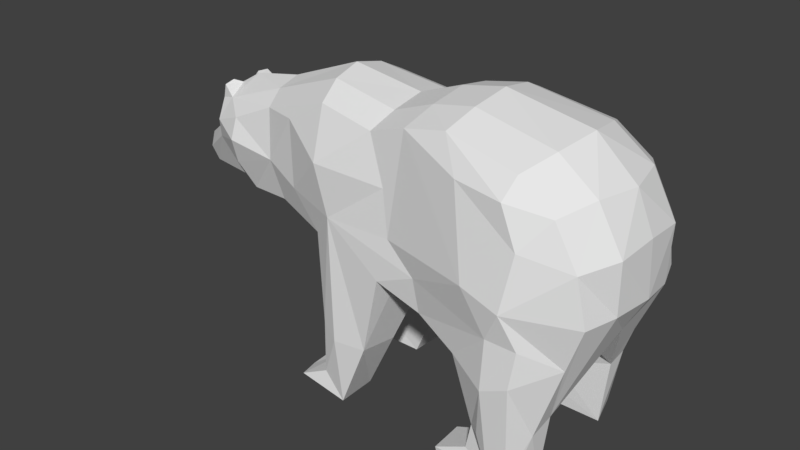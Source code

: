 # Source: Karhu2.blend  (saved by Blender 2.79.0; exported with 4.5.12 LTS)
import bpy
from mathutils import Matrix  # noqa: F401  (used for matrix-valued properties, if any)

bpy.ops.wm.read_factory_settings(use_empty=True)
scene = bpy.context.scene
scene.name = 'Scene'

# ---- collections
col_collection_1 = bpy.data.collections.new('Collection 1'); scene.collection.children.link(col_collection_1)

# ---- images (referenced by path relative to the original .blend; pixels are not part of the script)
import os
ASSET_DIR = os.environ.get("B2B_ASSET_DIR", "")  # directory of the original .blend (textures are referenced by path, not embedded)
HERE = os.path.dirname(os.path.abspath(__file__))  # packed textures are extracted next to this script under _unpacked/

def load_image(name, relpath, width, height, colorspace="sRGB"):
    """Load a texture the original file referenced (path relative to the .blend, or extracted next to this script)."""
    p = next((c for c in (os.path.join(HERE, relpath), os.path.join(ASSET_DIR, relpath)) if relpath and os.path.exists(c)), "")
    if p:
        img = bpy.data.images.load(p, check_existing=True)
        img.name = name
    else:  # same state as the original file: an image datablock whose file is absent (Cycles renders it pink)
        img = bpy.data.images.new(name, width, height)
        img.source = "FILE"
        img.filepath = "//" + (relpath or name)
    img.colorspace_settings.name = colorspace
    return img
img_karhu_mat = load_image('Karhu_MAT', 'Karhu_MAT.png', 1024, 1024, 'sRGB')

# ---- materials (node trees are filled in below, after node groups)
mat_material_001 = bpy.data.materials.new('Material.001')
mat_material_001.alpha_threshold = 0.0
mat_material_001.roughness = 0.5

# ---- material node trees
mat_material_001.use_nodes = True; mat_material_001.node_tree.nodes.clear()
_N = mat_material_001.node_tree.nodes; _L = mat_material_001.node_tree.links
n0 = _N.new('ShaderNodeOutputMaterial'); n0.name = 'Material Output'; n0.location = (300, 300)
n1 = _N.new('ShaderNodeBsdfDiffuse'); n1.name = 'Diffuse BSDF'; n1.location = (10, 300)
n2 = _N.new('ShaderNodeTexImage'); n2.name = 'Image Texture'; n2.location = (-325, 342)
n2.width = 140
n2.image = img_karhu_mat
_L.new(n1.outputs[0], n0.inputs[0])
n0.is_active_output = True

# ---- world
world_world = bpy.data.worlds.new('World'); scene.world = world_world
world_world.color = (0.05088, 0.05088, 0.05088)
world_world.use_sun_shadow = False
world_world.sun_shadow_jitter_overblur = 0.0
world_world.cycles.sampling_method = 'MANUAL'

# ---- meshes
me_cube_001 = bpy.data.meshes.new('Cube.001')
me_cube_001.from_pydata([(3.263, -1.059, -1.3), (2.474, -1.158, 1.228), (-0.9685, -0.8972, 1.22), (0.2835, -1.231, -1.01), (-0.02773, -0.9699, 1.073), (1.715, -1.357, -1.523), (3.393, -1.173, 0.171), (-0.9013, -1.189, 0.4303), (0.2809, -1.08, 0.3553), (-3.658, -0.416, 0.06086), (3.039, -1.187, 0.813), (1.659, -1.339, 0.997), (3.521, -1.106, -0.5828), (-0.7213, -1.131, -0.3824), (0.4325, -1.169, -0.3281), (1.967, -1.584, -0.3005), (-4.231, -0.1788, -0.5332), (1.458, -1.322, -3.333), (1.948, -1.316, -2.984), (1.438, -1.332, -3.23), (2.673, -1.396, -3.119), (2.721, -1.528, -1.581), (1.299, -1.055, 1.448), (2.701, -1.483, 0.3673), (2.427, -1.43, 0.9425), (2.584, -1.632, -0.4717), (2.677, -1.325, -3.345), (2.302, -1.552, -1.764), (-1.118, -0.9311, -0.8205), (-1.677, -0.8541, 0.7954), (-1.607, -0.8967, -0.2691), (-0.4206, -1.228, -3.36), (-0.8446, -1.127, -2.163), (-0.5417, -1.253, -2.327), (-0.839, -1.143, -3.037), (0.01002, -1.217, -2.28), (-1.29, -1.188, -3.261), (-2.284, -0.6633, 0.7606), (-2.255, -0.7321, -0.05611), (-2.08, -0.6445, -0.6856), (-3.273, -0.5009, 0.6368), (-3.003, -0.8205, 0.09758), (-2.968, -0.7318, 0.4486), (-3.046, -0.6799, -0.3203), (-2.845, -0.5087, -0.7648), (-3.563, -0.527, -0.07297), (-3.468, -0.6329, 0.264), (-3.169, -0.4335, -0.6397), (1.97, -0.5132, -1.811), (2.814, -0.7985, -3.36), (1.956, -0.7662, -3.003), (1.399, -0.769, -3.229), (-0.4432, -0.5761, -3.362), (-1.295, -0.5305, -3.319), (-0.8803, -0.5626, -2.311), (-0.9207, -0.5688, -3.016), (-1.33, -0.5305, -3.219), (-4.03, -0.218, -0.711), (2.705, -0.6628, 1.423), (-1.076, -0.4801, 1.445), (0.05143, -0.5595, 1.271), (0.2941, -0.8336, -1.201), (1.408, -0.5935, 1.662), (1.824, -0.772, -1.739), (3.704, -0.669, 0.2733), (3.319, -0.6795, 0.9715), (3.684, -0.6256, -0.5465), (-1.237, -0.4322, -0.9121), (-1.389, -0.8478, -3.299), (-2.241, -0.3527, -0.6596), (-2.356, -0.3613, 0.9618), (-3.02, -0.2806, -0.7497), (-3.378, -0.1568, 0.7722), (-3.567, -0.1519, 0.6713), (2.951, -0.8028, -2.287), (-4.356, -0.004535, -0.3657), (0.005542, -0.5456, -2.389), (2.013, -1.286, -2.591), (2.184, -1.411, -2.591), (-3.506, -0.4575, 0.5774), (-3.467, -0.4515, 0.7893), (-3.461, -0.2815, 0.8299), (-3.401, -0.3094, 0.6307), (0.6004, -1.027, 1.292), (0.9994, -1.185, -1.266), (1.291, -0.8205, -1.545), (0.7271, -0.577, 1.526), (1.472, -0.772, -3.333), (1.401, -0.9189, -3.333), (2.35, -1.55, -0.9469), (2.795, -1.481, -1.007), (0.9434, -1.254, -0.7161), (2.043, -0.7562, -2.597), (2.385, -1.419, -3.148), (2.903, -1.14, -2.445), (-3.995, 0.2309, -0.7165), (3.263, 1.059, -1.3), (2.474, 1.158, 1.228), (-1.002, 0.857, 1.249), (0.2835, 1.231, -1.01), (-0.02242, 0.9693, 1.076), (1.715, 1.357, -1.523), (-4.217, 0.1776, -0.3766), (3.393, 1.173, 0.171), (-0.9013, 1.189, 0.4303), (0.2809, 1.08, 0.3553), (-3.682, 0.3446, 0.05304), (3.039, 1.187, 0.813), (-0.9981, 0.9972, 0.9932), (1.803, 1.374, 0.9538), (3.521, 1.106, -0.5828), (-0.7355, 1.129, -0.3709), (0.4325, 1.169, -0.3281), (1.575, 1.486, -0.2569), (-4.179, 0.2057, -0.5857), (1.456, 1.332, -3.339), (1.948, 1.316, -2.984), (1.438, 1.332, -3.23), (2.703, 1.45, -2.581), (2.721, 1.528, -1.581), (1.299, 1.055, 1.448), (2.701, 1.483, 0.3673), (2.427, 1.43, 0.9425), (2.909, 1.488, -0.6301), (2.34, 1.55, -1.801), (-2.202, 0.6624, 0.8067), (-1.118, 0.9311, -0.8205), (-1.509, 0.9391, -0.168), (-0.4098, 1.222, -3.356), (-0.8446, 1.127, -2.163), (-0.5417, 1.253, -2.327), (-0.839, 1.143, -3.037), (0.008574, 1.217, -2.284), (-1.29, 1.192, -3.262), (-2.275, 0.724, 0.2129), (-2.309, 0.5797, -0.6606), (-2.453, 0.6281, 0.7367), (-3.003, 0.8205, 0.09758), (-2.968, 0.7318, 0.4486), (-3.046, 0.6799, -0.3203), (-2.845, 0.5087, -0.7648), (-3.569, 0.5162, -0.06462), (-3.468, 0.6329, 0.264), (-3.39, 0.4821, -0.3774), (-4.135, 0.0507, -0.706), (3.449, 0.0, -1.105), (2.831, 0.0, 1.53), (-1.117, 0.0, 1.553), (0.06054, 0.0, 1.376), (0.3169, 0.0, -1.232), (1.463, 1.718e-08, 1.778), (3.737, 0.0, 0.3295), (3.473, 0.0, 0.9534), (-3.724, 0.0, 0.1829), (3.775, 0.0, -0.5266), (2.933, 0.8055, -2.295), (1.958, 0.7659, -2.997), (1.4, 0.7682, -3.225), (-1.291, 0.0, -0.8097), (-0.4405, 0.5742, -3.361), (-1.295, 0.5305, -3.319), (-0.8796, 0.5737, -2.329), (-0.9213, 0.5685, -3.021), (-1.33, 0.5305, -3.219), (-2.341, 0.0, -0.7646), (-2.331, -0.005594, 1.082), (-3.082, 0.1595, -0.7664), (-3.553, -0.1404, -0.7117), (-3.157, -0.01853, 0.9302), (2.705, 0.6628, 1.423), (-1.076, 0.4801, 1.445), (0.05143, 0.5595, 1.271), (1.408, 0.5935, 1.662), (1.816, 0.7861, -1.736), (3.704, 0.669, 0.2733), (3.319, 0.6795, 0.9715), (3.695, 0.5944, -0.5948), (-1.237, 0.4322, -0.9121), (-1.388, 0.8404, -3.297), (-2.241, 0.3527, -0.6596), (-2.35, 0.3432, 0.9691), (-3.242, 0.4063, -0.6455), (-3.389, 0.1622, 0.7722), (-3.612, 0.04422, 0.6655), (0.01016, 0.5487, -2.371), (2.013, 1.286, -2.591), (2.184, 1.411, -2.591), (-3.516, 0.4586, 0.5704), (-3.295, 0.5094, 0.6337), (-3.526, 0.1631, 0.6801), (-3.476, 0.2581, 0.8167), (-3.454, 0.4407, 0.807), (-3.401, 0.3094, 0.6307), (0.6557, 1.018, 1.322), (0.9994, 1.185, -1.266), (0.9193, 1.131, 1.015), (1.157, 0.0, -1.624), (0.7661, 0.0, 1.637), (0.2951, 0.826, -1.197), (0.7271, 0.577, 1.526), (2.818, 0.8105, -3.357), (2.668, 1.337, -3.341), (1.424, 0.7796, -3.329), (2.332, 1.566, -0.5435), (1.054, 0.8269, -1.465), (0.9266, 1.256, -0.7436), (2.043, 0.7525, -2.602), (2.377, 1.423, -3.113), (2.931, 1.149, -2.242), (2.59, 0.0, -1.291), (1.976, 0.5126, -1.833)], [], [(22, 11, 24), (24, 11, 23), (45, 46, 9), (91, 3, 84), (29, 37, 38), (70, 37, 2), (38, 41, 43), (37, 40, 42), (42, 40, 46), (55, 56, 68), (48, 92, 63), (16, 9, 75), (167, 57, 144), (165, 168, 70), (61, 76, 149), (53, 52, 68), (82, 81, 73), (79, 82, 73), (22, 83, 11), (27, 89, 5), (89, 15, 91), (48, 74, 49, 92), (87, 51, 50), (87, 50, 49), (92, 49, 50), (74, 209, 145), (20, 26, 94), (100, 193, 195), (109, 120, 122), (195, 113, 112, 105), (109, 122, 121), (141, 106, 142), (124, 203, 123, 119), (99, 205, 194), (115, 117, 207), (202, 115, 200), (127, 104, 111), (108, 125, 98), (135, 127, 126), (95, 181, 144), (177, 161, 158), (206, 210, 173), (75, 102, 114), (153, 183, 106), (144, 114, 95), (165, 180, 168), (181, 166, 167), (184, 198, 149), (145, 155, 176), (145, 176, 154), (182, 183, 168), (182, 189, 183), (187, 191, 188), (182, 190, 189), (149, 198, 196), (201, 207, 118), (113, 203, 205), (157, 202, 156), (202, 200, 156), (200, 206, 156), (118, 208, 201), (9, 16, 45), (106, 141, 102), (79, 9, 46, 40), (2, 4, 60, 59), (83, 86, 60, 4), (15, 25, 23, 11), (14, 15, 83, 8), (13, 14, 8, 7), (6, 12, 66, 64), (7, 8, 4, 2), (83, 4, 8), (6, 64, 65, 10), (12, 0, 74, 66), (57, 47, 45, 16), (13, 3, 91, 14), (90, 89, 27, 21), (93, 19, 17, 26), (26, 17, 87, 49), (27, 78, 93), (90, 21, 0, 12, 25), (23, 6, 10, 24), (25, 12, 6, 23), (24, 10, 1, 22), (1, 58, 62, 22), (30, 13, 7, 29), (13, 30, 28), (7, 2, 29), (39, 69, 67, 28), (36, 68, 52, 31), (59, 70, 2), (35, 76, 61, 3), (35, 3, 13, 33), (32, 33, 13, 28), (52, 76, 35, 31), (34, 31, 33, 32), (33, 31, 35), (44, 71, 69, 39), (34, 36, 31), (39, 28, 30, 38), (47, 167, 71, 44), (30, 29, 38), (29, 2, 37), (44, 39, 38, 43), (42, 41, 38, 37), (40, 37, 70, 168), (47, 44, 43, 45), (167, 47, 57), (46, 45, 41, 42), (144, 57, 16, 75), (43, 41, 45), (168, 72, 40), (67, 158, 54), (153, 9, 73, 183), (75, 9, 153), (51, 87, 88), (88, 17, 19, 51), (79, 73, 9), (63, 92, 77, 5), (51, 19, 18, 50), (54, 32, 28, 67), (55, 34, 32, 54), (36, 34, 55, 68), (71, 166, 164, 69), (166, 71, 167), (70, 59, 147, 165), (69, 164, 158, 67), (58, 146, 150, 62), (66, 74, 145, 154), (64, 151, 152, 65), (64, 66, 154, 151), (63, 85, 196, 48), (86, 197, 148, 60), (59, 60, 148, 147), (72, 168, 183, 73), (65, 152, 146, 58), (27, 5, 77, 78), (68, 56, 53), (72, 81, 80, 40), (79, 40, 80), (72, 73, 81), (80, 81, 82, 79), (62, 150, 197, 86), (85, 61, 149, 196), (84, 5, 89, 91), (22, 62, 86, 83), (11, 83, 15), (20, 21, 27, 93), (5, 84, 85, 63), (88, 87, 17), (89, 25, 15), (25, 89, 90), (84, 3, 61, 85), (18, 77, 92, 50), (91, 15, 14), (53, 56, 55, 52), (76, 52, 55, 54), (149, 76, 54, 158), (20, 93, 26), (93, 78, 77, 18, 19), (94, 0, 21, 20), (49, 74, 94, 26), (0, 94, 74), (48, 196, 209, 74), (169, 175, 107, 97), (187, 188, 142, 106), (98, 170, 171, 100), (171, 199, 193, 100), (108, 98, 100), (198, 204, 173), (203, 113, 109, 121, 123), (105, 112, 111, 104), (102, 141, 143, 114), (103, 174, 176, 110), (100, 105, 104, 108), (105, 100, 195), (175, 174, 103, 107), (143, 181, 95, 114), (176, 96, 110), (205, 99, 111, 112), (119, 123, 110, 96), (207, 186, 124), (107, 103, 121, 122), (103, 110, 123, 121), (97, 107, 122, 120), (172, 169, 97, 120), (125, 108, 104, 127), (126, 127, 111), (177, 179, 135, 126), (125, 180, 170, 98), (159, 178, 133, 128), (132, 99, 198, 184), (111, 99, 132, 130), (129, 126, 111, 130), (184, 159, 128, 132), (131, 129, 130, 128), (132, 128, 130), (179, 166, 140, 135), (128, 133, 131), (136, 125, 127, 134), (138, 136, 134, 137), (127, 135, 134), (181, 140, 166), (140, 139, 135), (137, 134, 135, 139), (139, 140, 181, 143), (180, 125, 136), (142, 138, 137, 141), (141, 137, 139, 143), (188, 182, 180, 136), (188, 136, 138, 142), (153, 106, 102, 75), (162, 178, 163), (144, 75, 114), (202, 157, 117, 115), (10, 65, 58, 1), (106, 183, 187), (185, 206, 173, 101), (157, 156, 116, 117), (161, 177, 126, 129), (162, 161, 129, 131), (162, 131, 133, 178), (180, 165, 147, 170), (168, 180, 182), (144, 181, 167), (166, 179, 164), (160, 178, 159), (158, 164, 179, 177), (150, 146, 169, 172), (152, 151, 174, 175), (174, 151, 154, 176), (173, 210, 196, 198), (148, 197, 199, 171), (170, 147, 148, 171), (146, 152, 175, 169), (124, 186, 185, 101), (160, 163, 178), (192, 189, 190, 191), (189, 192, 187, 183), (191, 190, 182, 188), (197, 150, 172, 199), (191, 187, 192), (203, 101, 194, 205), (199, 172, 120, 193), (113, 195, 109), (120, 109, 195, 193), (124, 119, 118, 207), (101, 173, 204, 194), (200, 115, 201), (124, 101, 203), (194, 204, 198, 99), (206, 185, 116, 156), (112, 113, 205), (162, 163, 160, 159), (184, 161, 162, 159), (149, 158, 161, 184), (186, 207, 117, 116, 185), (206, 200, 155, 210), (201, 115, 207), (155, 145, 209, 210), (208, 118, 119, 96), (201, 208, 200), (155, 208, 96, 176), (208, 155, 200), (209, 196, 210)])
_uv = me_cube_001.uv_layers.new(name='UVMap')
_uv.uv.foreach_set('vector', [0.006958, 0.4253, 0.04244, 0.4472, 0.0449, 0.5106, 0.0449, 0.5106, 0.04244, 0.4472, 0.08758, 0.5307, 0.1155, 0.06441, 0.0908, 0.0728, 0.1054, 0.05917, 0.172, 0.3985, 0.1876, 0.351, 0.2069, 0.4027, 0.05309, 0.2031, 0.05901, 0.1644, 0.115, 0.1608, 0.8255, 0.4071, 0.8019, 0.397, 0.7806, 0.3093, 0.115, 0.1608, 0.1035, 0.1082, 0.1342, 0.1037, 0.05901, 0.1644, 0.06274, 0.09023, 0.07755, 0.1103, 0.07755, 0.1103, 0.06274, 0.09023, 0.0908, 0.0728, 0.009493, 0.939, 0.04212, 0.9337, 0.0496, 0.957, 0.3075, 0.8375, 0.2915, 0.8977, 0.2885, 0.8321, 0.6451, 0.4638, 0.6125, 0.4849, 0.64, 0.4568, 0.6748, 0.4724, 0.6541, 0.4664, 0.6517, 0.4545, 0.8519, 0.3994, 0.8565, 0.4604, 0.8255, 0.4071, 0.7444, 0.9645, 0.78, 0.88, 0.8053, 0.9731, 0.7401, 0.579, 0.7424, 0.5165, 0.7641, 0.5826, 0.3418, 0.8797, 0.3541, 0.886, 0.3434, 0.8921, 0.8272, 0.4963, 0.8377, 0.4866, 0.8498, 0.4958, 0.006958, 0.4253, 0.01545, 0.378, 0.04244, 0.4472, 0.238, 0.5003, 0.1875, 0.5044, 0.2265, 0.4563, 0.1875, 0.5044, 0.1387, 0.476, 0.172, 0.3985, 0.2551, 0.6848, 0.3316, 0.7008, 0.3464, 0.7774, 0.2772, 0.7419, 0.2518, 0.803, 0.2456, 0.7973, 0.2783, 0.771, 0.2518, 0.803, 0.2783, 0.771, 0.3464, 0.7774, 0.2772, 0.7419, 0.3464, 0.7774, 0.2783, 0.771, 0.3316, 0.7008, 0.2907, 0.6311, 0.3469, 0.5999, 0.2215, 0.9043, 0.217, 0.9204, 0.2015, 0.8522, 0.3996, 0.2626, 0.3835, 0.2162, 0.4071, 0.2011, 0.4143, 0.1451, 0.375, 0.169, 0.4106, 0.08336, 0.4071, 0.2011, 0.5039, 0.1461, 0.5039, 0.2314, 0.454, 0.2432, 0.4143, 0.1451, 0.4106, 0.08336, 0.4528, 0.06292, 0.485, 0.5292, 0.4761, 0.5344, 0.4602, 0.5208, 0.6021, 0.08962, 0.5385, 0.08971, 0.5257, 0.05242, 0.596, 0.06129, 0.5536, 0.2418, 0.5379, 0.1952, 0.5734, 0.19, 0.7246, 0.1556, 0.7174, 0.1569, 0.7113, 0.08698, 0.6024, 0.9476, 0.5623, 0.947, 0.6043, 0.8485, 0.493, 0.3833, 0.4469, 0.3285, 0.5067, 0.319, 0.4065, 0.3372, 0.4235, 0.4275, 0.3885, 0.3387, 0.5236, 0.4229, 0.493, 0.3833, 0.5403, 0.3468, 0.6543, 0.4452, 0.6837, 0.413, 0.6517, 0.4545, 0.9551, 0.2096, 0.9494, 0.3135, 0.925, 0.1972, 0.4965, 0.8943, 0.4802, 0.8339, 0.5017, 0.8284, 0.64, 0.4568, 0.6397, 0.4505, 0.6462, 0.4495, 0.9587, 0.421, 0.9251, 0.4188, 0.9662, 0.3957, 0.6517, 0.4545, 0.6462, 0.4495, 0.6543, 0.4452, 0.8519, 0.3994, 0.88, 0.4011, 0.8565, 0.4604, 0.6606, 0.6637, 0.6435, 0.6899, 0.6186, 0.6533, 0.4005, 0.8978, 0.4358, 0.9822, 0.3747, 0.9909, 0.1195, 0.7469, 0.05999, 0.8411, 0.07337, 0.706, 0.1195, 0.7469, 0.07337, 0.706, 0.1195, 0.6998, 0.8714, 0.4786, 0.8646, 0.4976, 0.8565, 0.4604, 0.8714, 0.4786, 0.8728, 0.4905, 0.8646, 0.4976, 0.8186, 0.9278, 0.8219, 0.9133, 0.8317, 0.9278, 0.9374, 0.5856, 0.9317, 0.5821, 0.9374, 0.5738, 0.3791, 0.6999, 0.3763, 0.6385, 0.444, 0.6999, 0.7266, 0.067, 0.7113, 0.08698, 0.67, 0.06342, 0.5039, 0.1461, 0.5385, 0.08971, 0.5379, 0.1952, 0.8487, 0.7984, 0.855, 0.7928, 0.8812, 0.8253, 0.855, 0.7928, 0.9493, 0.8201, 0.8812, 0.8253, 0.9493, 0.8201, 0.8799, 0.8545, 0.8812, 0.8253, 0.01235, 0.8657, 0.0367, 0.8372, 0.02104, 0.9202, 0.6125, 0.4849, 0.6451, 0.4638, 0.6207, 0.4941, 0.6112, 0.4321, 0.6202, 0.4193, 0.6397, 0.4505, 0.0689, 0.06589, 0.1054, 0.05917, 0.0908, 0.0728, 0.06274, 0.09023, 0.7806, 0.3093, 0.7667, 0.2452, 0.7968, 0.2359, 0.8077, 0.3077, 0.7596, 0.1966, 0.7904, 0.1832, 0.7968, 0.2359, 0.7667, 0.2452, 0.1387, 0.476, 0.1447, 0.5214, 0.08758, 0.5307, 0.04244, 0.4472, 0.1373, 0.3618, 0.1387, 0.476, 0.01545, 0.378, 0.08668, 0.3505, 0.1411, 0.2743, 0.1373, 0.3618, 0.08668, 0.3505, 0.08052, 0.2651, 0.2061, 0.6571, 0.2012, 0.7085, 0.1657, 0.7029, 0.1689, 0.6441, 0.08052, 0.2651, 0.08668, 0.3505, 0.03158, 0.3316, 0.02099, 0.2567, 0.01545, 0.378, 0.03158, 0.3316, 0.08668, 0.3505, 0.2061, 0.6571, 0.1689, 0.6441, 0.1697, 0.6015, 0.2071, 0.6179, 0.2012, 0.7085, 0.1977, 0.7642, 0.179, 0.8414, 0.1657, 0.7029, 0.6541, 0.4664, 0.6858, 0.5051, 0.6207, 0.4941, 0.6451, 0.4638, 0.1411, 0.2743, 0.1876, 0.351, 0.172, 0.3985, 0.1373, 0.3618, 0.1891, 0.5366, 0.1875, 0.5044, 0.238, 0.5003, 0.2315, 0.5312, 0.3477, 0.5047, 0.3523, 0.4346, 0.3595, 0.4361, 0.3614, 0.5249, 0.6211, 0.9423, 0.6179, 0.8531, 0.66, 0.8531, 0.6601, 0.9513, 0.238, 0.5003, 0.3056, 0.4902, 0.3477, 0.5047, 0.1891, 0.5366, 0.2315, 0.5312, 0.2107, 0.567, 0.1579, 0.5867, 0.1447, 0.5214, 0.08758, 0.5307, 0.1022, 0.5785, 0.05463, 0.5532, 0.0449, 0.5106, 0.1447, 0.5214, 0.1579, 0.5867, 0.1022, 0.5785, 0.08758, 0.5307, 0.0449, 0.5106, 0.05463, 0.5532, 0.0236, 0.5119, 0.006958, 0.4253, 0.7401, 0.07591, 0.774, 0.05148, 0.7846, 0.1333, 0.753, 0.1497, 0.1315, 0.2106, 0.1411, 0.2743, 0.08052, 0.2651, 0.05309, 0.2031, 0.1411, 0.2743, 0.1315, 0.2106, 0.1725, 0.2462, 0.08052, 0.2651, 0.02099, 0.2567, 0.05309, 0.2031, 0.5835, 0.7635, 0.605, 0.7516, 0.5992, 0.827, 0.5623, 0.8349, 0.7896, 0.5755, 0.7641, 0.5826, 0.7424, 0.5165, 0.7896, 0.513, 0.8077, 0.3077, 0.8255, 0.4071, 0.7806, 0.3093, 0.7314, 0.8791, 0.78, 0.88, 0.7444, 0.9645, 0.7131, 0.9731, 0.2817, 0.3307, 0.1876, 0.351, 0.1411, 0.2743, 0.2844, 0.29, 0.272, 0.2669, 0.2844, 0.29, 0.1411, 0.2743, 0.1725, 0.2462, 0.7907, 0.804, 0.78, 0.88, 0.7314, 0.8791, 0.7443, 0.7951, 0.3365, 0.2669, 0.3608, 0.2984, 0.2844, 0.29, 0.272, 0.2669, 0.2844, 0.29, 0.3608, 0.2984, 0.2817, 0.3307, 0.5935, 0.7084, 0.6104, 0.6954, 0.605, 0.7516, 0.5835, 0.7635, 0.3365, 0.2669, 0.3525, 0.235, 0.3608, 0.2984, 0.1618, 0.1736, 0.1725, 0.2462, 0.1315, 0.2106, 0.115, 0.1608, 0.5991, 0.6649, 0.6186, 0.6533, 0.6104, 0.6954, 0.5935, 0.7084, 0.1315, 0.2106, 0.05309, 0.2031, 0.115, 0.1608, 0.05309, 0.2031, 0.02099, 0.2567, 0.05901, 0.1644, 0.167, 0.1166, 0.1618, 0.1736, 0.115, 0.1608, 0.1342, 0.1037, 0.07755, 0.1103, 0.1035, 0.1082, 0.115, 0.1608, 0.05901, 0.1644, 0.8233, 0.4787, 0.8019, 0.397, 0.8255, 0.4071, 0.8565, 0.4604, 0.1622, 0.07301, 0.167, 0.1166, 0.1342, 0.1037, 0.1155, 0.06441, 0.6748, 0.4724, 0.6858, 0.5051, 0.6541, 0.4664, 0.0908, 0.0728, 0.1155, 0.06441, 0.1035, 0.1082, 0.07755, 0.1103, 0.6517, 0.4545, 0.6541, 0.4664, 0.6451, 0.4638, 0.64, 0.4568, 0.1342, 0.1037, 0.1035, 0.1082, 0.1155, 0.06441, 0.8565, 0.4604, 0.8476, 0.4802, 0.8233, 0.4787, 0.9555, 0.1714, 0.925, 0.184, 0.9506, 0.06721, 0.9587, 0.421, 0.9681, 0.4513, 0.9254, 0.4332, 0.9251, 0.4188, 0.64, 0.4568, 0.6125, 0.4849, 0.6051, 0.4565, 0.8186, 0.8588, 0.8263, 0.8582, 0.8263, 0.8694, 0.8263, 0.8694, 0.8262, 0.9, 0.819, 0.8999, 0.8186, 0.8588, 0.9335, 0.4573, 0.9254, 0.4332, 0.9681, 0.4513, 0.2885, 0.8321, 0.2915, 0.8977, 0.2537, 0.8971, 0.2456, 0.8163, 0.1596, 0.9771, 0.1184, 0.9755, 0.1195, 0.934, 0.1599, 0.9343, 0.9506, 0.06721, 0.9934, 0.06943, 0.9934, 0.1712, 0.9555, 0.1714, 0.9428, 0.01539, 0.9846, 0.006618, 0.9934, 0.06943, 0.9506, 0.06721, 0.04304, 0.9811, 0.006647, 0.9811, 0.009493, 0.939, 0.0496, 0.957, 0.6104, 0.6954, 0.6435, 0.6899, 0.6311, 0.7451, 0.605, 0.7516, 0.6435, 0.6899, 0.6104, 0.6954, 0.6186, 0.6533, 0.8255, 0.4071, 0.8077, 0.3077, 0.8425, 0.3041, 0.8519, 0.3994, 0.605, 0.7516, 0.6311, 0.7451, 0.6311, 0.8222, 0.5992, 0.827, 0.774, 0.05148, 0.8213, 0.03522, 0.8272, 0.122, 0.7846, 0.1333, 0.1657, 0.7029, 0.179, 0.8414, 0.1195, 0.7469, 0.1195, 0.6998, 0.1689, 0.6441, 0.1195, 0.6395, 0.1195, 0.5999, 0.1697, 0.6015, 0.1689, 0.6441, 0.1657, 0.7029, 0.1195, 0.6998, 0.1195, 0.6395, 0.495, 0.757, 0.4362, 0.7561, 0.444, 0.6999, 0.5053, 0.7376, 0.7904, 0.1832, 0.8318, 0.1734, 0.8372, 0.2284, 0.7968, 0.2359, 0.8077, 0.3077, 0.7968, 0.2359, 0.8372, 0.2284, 0.8425, 0.3041, 0.8476, 0.4802, 0.8565, 0.4604, 0.8646, 0.4976, 0.8498, 0.4958, 0.7722, 0.02155, 0.8213, 0.006618, 0.8213, 0.03522, 0.774, 0.05148, 0.238, 0.5003, 0.2265, 0.4563, 0.3054, 0.4767, 0.3056, 0.4902, 0.823, 0.8212, 0.8278, 0.8447, 0.82, 0.8445, 0.9323, 0.4958, 0.9273, 0.4884, 0.9253, 0.4753, 0.9323, 0.4706, 0.1868, 0.9483, 0.1738, 0.9483, 0.1836, 0.9337, 0.8476, 0.4802, 0.8498, 0.4958, 0.8423, 0.4871, 0.3561, 0.8734, 0.3541, 0.886, 0.3418, 0.8797, 0.3419, 0.8692, 0.7846, 0.1333, 0.8272, 0.122, 0.8318, 0.1734, 0.7904, 0.1832, 0.4362, 0.7561, 0.3763, 0.7611, 0.3791, 0.6999, 0.444, 0.6999, 0.2069, 0.4027, 0.2265, 0.4563, 0.1875, 0.5044, 0.172, 0.3985, 0.753, 0.1497, 0.7846, 0.1333, 0.7904, 0.1832, 0.7596, 0.1966, 0.04244, 0.4472, 0.01545, 0.378, 0.1387, 0.476, 0.3448, 0.5263, 0.2315, 0.5312, 0.238, 0.5003, 0.3477, 0.5047, 0.4841, 0.7996, 0.4294, 0.787, 0.4362, 0.7561, 0.495, 0.757, 0.6483, 0.8482, 0.66, 0.8531, 0.6179, 0.8531, 0.1875, 0.5044, 0.1447, 0.5214, 0.1387, 0.476, 0.1447, 0.5214, 0.1875, 0.5044, 0.1891, 0.5366, 0.4294, 0.787, 0.3747, 0.7903, 0.3763, 0.7611, 0.4362, 0.7561, 0.2535, 0.9248, 0.2537, 0.8971, 0.2915, 0.8977, 0.2939, 0.9247, 0.172, 0.3985, 0.1387, 0.476, 0.1373, 0.3618, 0.7906, 0.6001, 0.795, 0.6066, 0.7711, 0.6281, 0.7301, 0.6138, 0.7184, 0.6903, 0.7301, 0.6138, 0.7711, 0.6281, 0.7793, 0.6811, 0.7131, 0.7818, 0.7184, 0.6903, 0.7793, 0.6811, 0.8354, 0.7818, 0.3448, 0.5263, 0.3477, 0.5047, 0.3614, 0.5249, 0.3477, 0.5047, 0.3056, 0.4902, 0.3054, 0.4767, 0.3344, 0.472, 0.3523, 0.4346, 0.2015, 0.8522, 0.1977, 0.7642, 0.2323, 0.7942, 0.2215, 0.9043, 0.1783, 0.9188, 0.179, 0.8414, 0.2015, 0.8522, 0.217, 0.9204, 0.1977, 0.7642, 0.2015, 0.8522, 0.179, 0.8414, 0.5053, 0.7376, 0.444, 0.6999, 0.5463, 0.6999, 0.549, 0.7502, 0.8713, 0.04193, 0.8719, 0.01177, 0.9117, 0.03141, 0.9101, 0.05924, 0.4394, 0.528, 0.433, 0.5039, 0.4602, 0.5208, 0.4761, 0.5344, 0.9067, 0.2982, 0.8782, 0.3007, 0.879, 0.2278, 0.9117, 0.231, 0.879, 0.2278, 0.8751, 0.1749, 0.9091, 0.1819, 0.9117, 0.231, 0.4065, 0.3372, 0.3885, 0.3387, 0.3996, 0.2626, 0.3763, 0.6385, 0.4351, 0.6391, 0.4947, 0.6416, 0.5385, 0.08971, 0.5039, 0.1461, 0.4143, 0.1451, 0.4528, 0.06292, 0.5257, 0.05242, 0.454, 0.2432, 0.5039, 0.2314, 0.5067, 0.319, 0.4469, 0.3285, 0.6397, 0.4505, 0.6202, 0.4193, 0.6453, 0.4064, 0.6462, 0.4495, 0.03281, 0.6571, 0.07006, 0.6441, 0.07337, 0.706, 0.03776, 0.7085, 0.3996, 0.2626, 0.454, 0.2432, 0.4469, 0.3285, 0.4065, 0.3372, 0.454, 0.2432, 0.3996, 0.2626, 0.4071, 0.2011, 0.06929, 0.6015, 0.07006, 0.6441, 0.03281, 0.6571, 0.0318, 0.6179, 0.6453, 0.4064, 0.6837, 0.413, 0.6543, 0.4452, 0.6462, 0.4495, 0.07337, 0.706, 0.04128, 0.7642, 0.03776, 0.7085, 0.5379, 0.1952, 0.5536, 0.2418, 0.5067, 0.319, 0.5039, 0.2314, 0.596, 0.06129, 0.5257, 0.05242, 0.5257, 0.006618, 0.5785, 0.0259, 0.7113, 0.08698, 0.6705, 0.1017, 0.6021, 0.08962, 0.422, 0.04086, 0.4697, 0.01521, 0.4528, 0.06292, 0.4106, 0.08336, 0.4697, 0.01521, 0.5257, 0.006618, 0.5257, 0.05242, 0.4528, 0.06292, 0.3912, 0.08231, 0.422, 0.04086, 0.4106, 0.08336, 0.375, 0.169, 0.8719, 0.1247, 0.8713, 0.04193, 0.9101, 0.05924, 0.9073, 0.1346, 0.4235, 0.4275, 0.4065, 0.3372, 0.4469, 0.3285, 0.493, 0.3833, 0.5403, 0.3468, 0.493, 0.3833, 0.5067, 0.319, 0.663, 0.827, 0.6571, 0.7516, 0.6787, 0.7635, 0.6999, 0.8349, 0.9023, 0.3971, 0.88, 0.4011, 0.8782, 0.3007, 0.9067, 0.2982, 0.8051, 0.5791, 0.827, 0.513, 0.8525, 0.5201, 0.8525, 0.5826, 0.4486, 0.8966, 0.4669, 0.9909, 0.4358, 0.9822, 0.4005, 0.8978, 0.5067, 0.319, 0.5536, 0.2418, 0.6478, 0.2615, 0.6498, 0.302, 0.6382, 0.3252, 0.5403, 0.3468, 0.5067, 0.319, 0.6498, 0.302, 0.4005, 0.8978, 0.3892, 0.8218, 0.4358, 0.8128, 0.4486, 0.8966, 0.7024, 0.3247, 0.6382, 0.3252, 0.6498, 0.302, 0.7259, 0.2931, 0.6478, 0.2615, 0.7259, 0.2931, 0.6498, 0.302, 0.6571, 0.7516, 0.6435, 0.6899, 0.6687, 0.7084, 0.6787, 0.7635, 0.7259, 0.2931, 0.718, 0.3564, 0.7024, 0.3247, 0.4318, 0.4475, 0.4235, 0.4275, 0.493, 0.3833, 0.4644, 0.4329, 0.4465, 0.4834, 0.4318, 0.4475, 0.4644, 0.4329, 0.4717, 0.4852, 0.493, 0.3833, 0.5236, 0.4229, 0.4644, 0.4329, 0.6606, 0.6637, 0.6687, 0.7084, 0.6435, 0.6899, 0.5372, 0.4765, 0.5033, 0.4896, 0.5236, 0.4229, 0.4717, 0.4852, 0.4644, 0.4329, 0.5236, 0.4229, 0.5033, 0.4896, 0.5033, 0.4896, 0.5372, 0.4765, 0.5327, 0.5202, 0.5083, 0.5237, 0.88, 0.4011, 0.9023, 0.3971, 0.8978, 0.4377, 0.4602, 0.5208, 0.4465, 0.4834, 0.4717, 0.4852, 0.485, 0.5292, 0.485, 0.5292, 0.4717, 0.4852, 0.5033, 0.4896, 0.5083, 0.5237, 0.8957, 0.4726, 0.8714, 0.4786, 0.88, 0.4011, 0.8978, 0.4377, 0.433, 0.5039, 0.4318, 0.4475, 0.4465, 0.4834, 0.4602, 0.5208, 0.6051, 0.4565, 0.6112, 0.4321, 0.6397, 0.4505, 0.64, 0.4568, 0.9717, 0.518, 0.9315, 0.5364, 0.939, 0.513, 0.6517, 0.4545, 0.64, 0.4568, 0.6462, 0.4495, 0.3285, 0.9091, 0.3208, 0.9102, 0.3212, 0.8693, 0.3285, 0.8692, 0.05463, 0.5532, 0.04267, 0.5695, 0.008941, 0.5247, 0.0236, 0.5119, 0.9662, 0.3957, 0.9251, 0.4188, 0.9335, 0.3873, 0.535, 0.8935, 0.4965, 0.8943, 0.5017, 0.8284, 0.5445, 0.8128, 0.1043, 0.9367, 0.1044, 0.9794, 0.06423, 0.9797, 0.0629, 0.9382, 0.9494, 0.3135, 0.9551, 0.2096, 0.9915, 0.2093, 0.9915, 0.311, 0.9438, 0.3657, 0.9494, 0.3135, 0.9915, 0.311, 0.9846, 0.3741, 0.9717, 0.518, 0.9745, 0.5605, 0.9381, 0.5605, 0.9315, 0.5364, 0.88, 0.4011, 0.8519, 0.3994, 0.8425, 0.3041, 0.8782, 0.3007, 0.8565, 0.4604, 0.88, 0.4011, 0.8714, 0.4786, 0.6517, 0.4545, 0.6837, 0.413, 0.6748, 0.4724, 0.6435, 0.6899, 0.6571, 0.7516, 0.6311, 0.7451, 0.8029, 0.5166, 0.827, 0.513, 0.8051, 0.5791, 0.6311, 0.8222, 0.6311, 0.7451, 0.6571, 0.7516, 0.663, 0.827, 0.8272, 0.122, 0.8213, 0.03522, 0.8713, 0.04193, 0.8719, 0.1247, 0.1195, 0.5999, 0.1195, 0.6395, 0.07006, 0.6441, 0.06929, 0.6015, 0.07006, 0.6441, 0.1195, 0.6395, 0.1195, 0.6998, 0.07337, 0.706, 0.4947, 0.6416, 0.5063, 0.6618, 0.444, 0.6999, 0.3763, 0.6385, 0.8372, 0.2284, 0.8318, 0.1734, 0.8751, 0.1749, 0.879, 0.2278, 0.8782, 0.3007, 0.8425, 0.3041, 0.8372, 0.2284, 0.879, 0.2278, 0.8213, 0.03522, 0.8213, 0.006618, 0.8719, 0.01177, 0.8713, 0.04193, 0.6021, 0.08962, 0.6705, 0.1017, 0.6711, 0.1153, 0.5919, 0.1362, 0.6748, 0.8482, 0.6825, 0.8482, 0.6779, 0.8724, 0.3563, 0.9163, 0.354, 0.9274, 0.3448, 0.9245, 0.3419, 0.9107, 0.8728, 0.4905, 0.8832, 0.4821, 0.8958, 0.4903, 0.8646, 0.4976, 0.6736, 0.9293, 0.6772, 0.9151, 0.6807, 0.9104, 0.6807, 0.9356, 0.8318, 0.1734, 0.8272, 0.122, 0.8719, 0.1247, 0.8751, 0.1749, 0.3419, 0.9107, 0.3563, 0.9053, 0.3563, 0.9163, 0.5385, 0.08971, 0.5919, 0.1362, 0.5734, 0.19, 0.5379, 0.1952, 0.8751, 0.1749, 0.8719, 0.1247, 0.9073, 0.1346, 0.9091, 0.1819, 0.5039, 0.1461, 0.4071, 0.2011, 0.4143, 0.1451, 0.375, 0.169, 0.4143, 0.1451, 0.4071, 0.2011, 0.3835, 0.2162, 0.6021, 0.08962, 0.596, 0.06129, 0.67, 0.06342, 0.7113, 0.08698, 0.4841, 0.6001, 0.4947, 0.6416, 0.4351, 0.6391, 0.4294, 0.6127, 0.6043, 0.8485, 0.5623, 0.947, 0.5647, 0.8583, 0.6021, 0.08962, 0.5919, 0.1362, 0.5385, 0.08971, 0.4294, 0.6127, 0.4351, 0.6391, 0.3763, 0.6385, 0.3747, 0.6094, 0.4965, 0.8943, 0.535, 0.8935, 0.5366, 0.9213, 0.4964, 0.9212, 0.5039, 0.2314, 0.5039, 0.1461, 0.5379, 0.1952, 0.9109, 0.6285, 0.8868, 0.6066, 0.8912, 0.6001, 0.9517, 0.6142, 0.9641, 0.6909, 0.9031, 0.6817, 0.9109, 0.6285, 0.9517, 0.6142, 0.9707, 0.7794, 0.8487, 0.7794, 0.9031, 0.6817, 0.9641, 0.6909, 0.6705, 0.1017, 0.7113, 0.08698, 0.7174, 0.1569, 0.6998, 0.1198, 0.6711, 0.1153, 0.8799, 0.8545, 0.9493, 0.8201, 0.9335, 0.897, 0.8588, 0.9099, 0.7266, 0.067, 0.7246, 0.1556, 0.7113, 0.08698, 0.9335, 0.897, 0.9495, 0.9934, 0.8937, 0.9612, 0.8588, 0.9099, 0.0367, 0.8372, 0.01235, 0.8657, 0.006647, 0.7942, 0.04128, 0.7642, 0.02104, 0.9202, 0.0367, 0.8372, 0.06042, 0.9188, 0.05999, 0.8411, 0.0367, 0.8372, 0.04128, 0.7642, 0.07337, 0.706, 0.0367, 0.8372, 0.05999, 0.8411, 0.06042, 0.9188, 0.5463, 0.6999, 0.444, 0.6999, 0.5063, 0.6618])
me_cube_001.materials.append(mat_material_001)
me_cube_001.use_remesh_preserve_volume = False
me_cube_001.use_remesh_preserve_attributes = False
me_cube_001.use_mirror_vertex_groups = False
me_cube_001.update()

# ---- objects
ob_cube = bpy.data.objects.new('Cube', me_cube_001)

# ---- transforms, parenting, visibility, modifiers, constraints
ob_cube.location = (0.0, 0.003399, 3.311)
ob_cube.lineart.crease_threshold = 0.0

# ---- collection membership
col_collection_1.objects.link(ob_cube)

# ---- scene / render settings (as saved in the file)
scene.frame_start = 1; scene.frame_end = 250; scene.frame_set(1)
scene.render.engine = 'CYCLES'
scene.render.resolution_percentage = 50
scene.render.dither_intensity = 0.0
scene.cycles.use_denoising = False
scene.cycles.samples = 128
scene.cycles.sampling_pattern = 'TABULATED_SOBOL'
scene.cycles.use_adaptive_sampling = False
scene.cycles.use_light_tree = False
scene.cycles.blur_glossy = 0.0
scene.cycles.sample_clamp_indirect = 0.0
scene.view_settings.view_transform = 'Standard'
bpy.context.view_layer.update()

# ---- added for rendering (the .blend has no active camera and no usable light): camera, sun
cam_auto = bpy.data.cameras.new('AutoCamera')
cam_auto.lens = 50.0
cam_auto.sensor_width = 36.0
cam_auto.clip_end = 1000.0
ob_auto_camera = bpy.data.objects.new('AutoCamera', cam_auto)
scene.collection.objects.link(ob_auto_camera)
ob_auto_camera.location = (9.08845, -11.2846, 10.0224)
ob_auto_camera.rotation_euler = (1.09748, -7.21219e-08, 0.694738)
scene.camera = ob_auto_camera
light_auto_sun = bpy.data.lights.new('AutoSun', 'SUN')
light_auto_sun.energy = 3.0
light_auto_sun.angle = 0.0523599
ob_auto_sun = bpy.data.objects.new('AutoSun', light_auto_sun)
scene.collection.objects.link(ob_auto_sun)
ob_auto_sun.rotation_euler = (0.872665, 0.174533, 0.523599)
bpy.context.view_layer.update()
